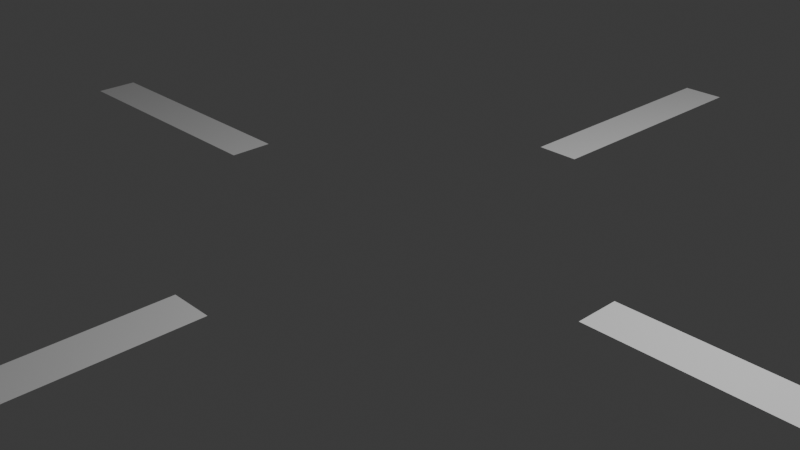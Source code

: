 # Source: crosshair.blend  (saved by Blender 4.2.66; exported with 4.5.12 LTS)
import bpy
from mathutils import Matrix  # noqa: F401  (used for matrix-valued properties, if any)

bpy.ops.wm.read_factory_settings(use_empty=True)
scene = bpy.context.scene
scene.name = 'Scene'

# ---- collections
col_collection = bpy.data.collections.new('Collection'); scene.collection.children.link(col_collection)

# ---- world
world_world = bpy.data.worlds.new('World'); scene.world = world_world
world_world.use_nodes = True; world_world.node_tree.nodes.clear()
_N = world_world.node_tree.nodes; _L = world_world.node_tree.links
n0 = _N.new('ShaderNodeOutputWorld'); n0.name = 'World Output'; n0.location = (300, 300)
n1 = _N.new('ShaderNodeBackground'); n1.name = 'Background'; n1.location = (10, 300)
n1.inputs[0].default_value = (0.05088, 0.05088, 0.05088, 1.0)
_L.new(n1.outputs[0], n0.inputs[0])
n0.is_active_output = True
world_world.color = (0.05088, 0.05088, 0.05088)
world_world.sun_shadow_jitter_overblur = 0.0

# ---- cameras
cam_camera = bpy.data.cameras.new('Camera')
cam_camera.clip_end = 100.0
cam_camera.ortho_scale = 7.314

# ---- lights
light_light = bpy.data.lights.new('Light', 'POINT')
light_light.energy = 1000.0
light_light.shadow_soft_size = 0.1

# ---- meshes
me_plane_002 = bpy.data.meshes.new('Plane.002')
me_plane_002.from_pydata([(-0.25, 2.5, 0.0), (0.25, 2.5, 0.0), (-0.25, 5.5, 0.0), (0.25, 5.5, 0.0), (-0.25, -2.5, 0.0), (0.25, -2.5, 0.0), (-0.25, -5.5, 0.0), (0.25, -5.5, 0.0), (2.5, -0.25, 0.0), (2.5, 0.25, 0.0), (5.5, -0.25, 0.0), (5.5, 0.25, 0.0), (-2.5, -0.25, 0.0), (-2.5, 0.25, 0.0), (-5.5, -0.25, 0.0), (-5.5, 0.25, 0.0)], [], [(0, 1, 3, 2), (5, 4, 6, 7), (9, 8, 10, 11), (12, 13, 15, 14)])
_uv = me_plane_002.uv_layers.new(name='UVMap')
_uv.uv.foreach_set('vector', [0.0, 1.0, 1.0, 1.0, 1.0, 1.0, 0.0, 1.0, 1.0, 0.0, 0.0, 0.0, 0.0, 0.0, 1.0, 0.0, 1.0, 1.0, 1.0, 0.0, 1.0, 0.0, 1.0, 1.0, 0.0, 0.0, 0.0, 1.0, 0.0, 1.0, 0.0, 0.0])
me_plane_002.update()

# ---- objects
ob_light = bpy.data.objects.new('Light', light_light)
ob_camera = bpy.data.objects.new('Camera', cam_camera)
ob_plane = bpy.data.objects.new('Plane', me_plane_002)

# ---- transforms, parenting, visibility, modifiers, constraints
ob_light.location = (4.076, 1.005, 5.904)
ob_light.rotation_euler = (0.6503, 0.05522, 1.866)
ob_light.lock_rotations_4d = False
ob_light.empty_display_type = 'ARROWS'
ob_light.color = (0.0, 0.0, 0.0, 0.0)
ob_light.lineart.crease_threshold = 0.0
ob_camera.location = (7.359, -6.926, 4.958)
ob_camera.rotation_euler = (1.109, 0.0, 0.8149)
ob_camera.lock_rotations_4d = False
ob_camera.empty_display_type = 'ARROWS'
ob_camera.color = (0.0, 0.0, 0.0, 0.0)
ob_camera.display_type = 'WIRE'
ob_camera.lineart.crease_threshold = 0.0
ob_plane.location = (0.0, 0.0, 0.0)

# ---- collection membership
col_collection.objects.link(ob_light)
col_collection.objects.link(ob_camera)
col_collection.objects.link(ob_plane)

# ---- scene / render settings (as saved in the file)
scene.camera = ob_camera
scene.frame_start = 1; scene.frame_end = 250; scene.frame_set(1)
scene.render.engine = 'BLENDER_EEVEE_NEXT'
bpy.context.view_layer.update()
